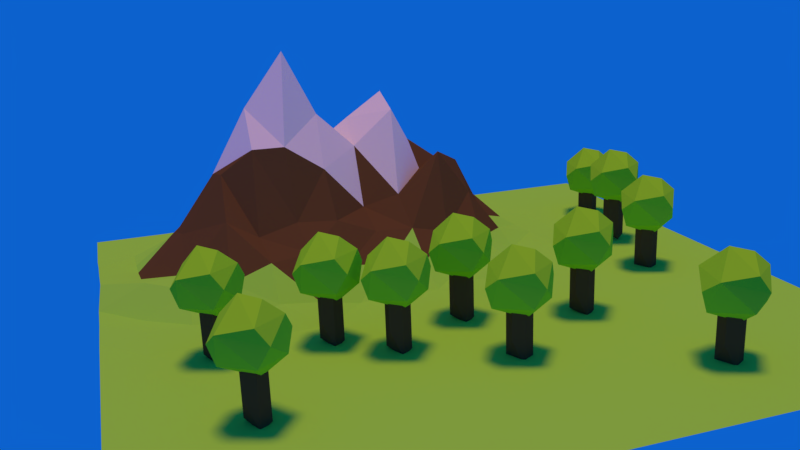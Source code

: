 # Source: Paisaje.blend  (saved by Blender 2.79.0; exported with 4.5.12 LTS)
import bpy
from mathutils import Matrix  # noqa: F401  (used for matrix-valued properties, if any)

bpy.ops.wm.read_factory_settings(use_empty=True)
scene = bpy.context.scene
scene.name = 'Scene'

# ---- collections
col_collection_1 = bpy.data.collections.new('Collection 1'); scene.collection.children.link(col_collection_1)

# ---- materials (node trees are filled in below, after node groups)
mat_hojas = bpy.data.materials.new('Hojas')
mat_hojas.alpha_threshold = 0.0
mat_hojas.use_transparent_shadow = False
mat_hojas.diffuse_color = (0.313, 0.8, 0.03058, 1.0)
mat_hojas.roughness = 0.5
mat_hojas.specular_intensity = 0.0
mat_tronco = bpy.data.materials.new('Tronco')
mat_tronco.alpha_threshold = 0.0
mat_tronco.use_transparent_shadow = False
mat_tronco.diffuse_color = (0.1221, 0.06848, 0.02732, 1.0)
mat_tronco.roughness = 0.5
mat_terreno = bpy.data.materials.new('Terreno')
mat_terreno.alpha_threshold = 0.0
mat_terreno.use_transparent_shadow = False
mat_terreno.diffuse_color = (0.317, 0.8, 0.0804, 1.0)
mat_terreno.roughness = 0.5
mat_terreno.specular_intensity = 0.0
mat_tierra = bpy.data.materials.new('Tierra')
mat_tierra.alpha_threshold = 0.0
mat_tierra.use_transparent_shadow = False
mat_tierra.diffuse_color = (0.1221, 0.06848, 0.02732, 1.0)
mat_tierra.roughness = 0.5
mat_tierra.specular_intensity = 0.0
mat_nieve = bpy.data.materials.new('Nieve')
mat_nieve.alpha_threshold = 0.0
mat_nieve.use_transparent_shadow = False
mat_nieve.roughness = 0.5
mat_nieve.specular_intensity = 0.0

# ---- material node trees

# ---- world
world_world = bpy.data.worlds.new('World'); scene.world = world_world
world_world.color = (0.003539, 0.1209, 0.6152)
world_world.use_sun_shadow = False
world_world.sun_shadow_jitter_overblur = 0.0
world_world.cycles.sampling_method = 'MANUAL'
world_world.light_settings.ao_factor = 0.811

# ---- cameras
cam_camera = bpy.data.cameras.new('Camera')
cam_camera.clip_end = 100.0
cam_camera.lens = 35.0
cam_camera.sensor_width = 32.0
cam_camera.sensor_height = 18.0
cam_camera.ortho_scale = 7.314
cam_camera.dof.focus_distance = 0.0
cam_camera.dof.aperture_fstop = 128.0

# ---- lights
light_sun = bpy.data.lights.new('Sun', 'SUN')
light_sun.color = (1.0, 0.4265, 0.0)
light_sun.transmission_factor = 0.0
light_sun.angle = 0.1993
light_sun.energy = 2.02
light_sun.shadow_buffer_clip_start = 0.5
light_sun.shadow_soft_size = 0.1
light_sun.shadow_cascade_max_distance = 1000.0

# ---- meshes
me_icosphere_010 = bpy.data.meshes.new('Icosphere.010')
me_icosphere_010.from_pydata([(-0.2352, 0.724, -0.7007), (0.003618, -0.8923, 0.5238), (-0.5841, 0.797, 0.361), (0.5215, 0.724, 0.5238), (0.8497, -0.2723, 0.5238), (-0.1782, 0.1294, 1.061), (0.1782, -0.1294, -1.061), (-0.003618, -0.8923, -0.5238), (0.8475, -0.2792, -0.5238), (-0.8503, 2.734e-08, -0.6714), (0.5274, 0.7197, -0.5238), (1.044, 1.276e-08, 0.05359), (0.3226, -0.9928, 0.05359), (-0.8898, -0.5209, 0.3567), (-1.044, 7.493e-09, -0.05359), (0.3226, 0.9928, 0.05359), (0.3389, -0.2462, 0.9577), (0.01953, 0.4169, -2.32), (0.01953, 0.4169, -0.5359), (0.3479, 0.2273, -2.031), (0.3479, 0.2273, -0.5359), (0.3479, -0.1519, -2.299), (0.3479, -0.1519, -0.5359), (0.01953, -0.3415, -2.429), (0.01953, -0.3415, -0.5359), (-0.3088, -0.1519, -1.665), (-0.3088, -0.1519, -0.5359), (-0.3088, 0.2273, -2.262), (-0.3088, 0.2273, -0.5359)], [], [(6, 9, 0), (0, 9, 2), (8, 11, 12), (7, 12, 13), (0, 2, 15), (10, 15, 11), (1, 4, 16), (13, 1, 5), (2, 13, 5), (3, 2, 5), (4, 3, 16), (16, 3, 5), (5, 1, 16), (11, 3, 4), (11, 15, 3), (15, 2, 3), (14, 13, 2), (13, 12, 1), (12, 4, 1), (12, 11, 4), (10, 0, 15), (2, 9, 14), (14, 9, 13), (9, 7, 13), (7, 8, 12), (8, 10, 11), (6, 0, 10), (6, 7, 9), (8, 6, 10), (6, 8, 7), (17, 18, 20, 19), (19, 20, 22, 21), (21, 22, 24, 23), (23, 24, 26, 25), (20, 18, 28, 26, 24, 22), (25, 26, 28, 27), (27, 28, 18, 17), (17, 19, 21, 23, 25, 27)])
me_icosphere_010.polygons.foreach_set('material_index', [0, 0, 0, 0, 0, 0, 0, 0, 0, 0, 0, 0, 0, 0, 0, 0, 0, 0, 0, 0, 0, 0, 0, 0, 0, 0, 0, 0, 0, 0, 1, 1, 1, 1, 1, 1, 1, 1])
me_icosphere_010.materials.append(mat_hojas)
me_icosphere_010.materials.append(mat_tronco)
me_icosphere_010.use_remesh_preserve_volume = False
me_icosphere_010.use_remesh_preserve_attributes = False
me_icosphere_010.use_mirror_vertex_groups = False
me_icosphere_010.update()
me_icosphere_009 = bpy.data.meshes.new('Icosphere.009')
me_icosphere_009.from_pydata([(-0.2352, 0.724, -0.7007), (0.003618, -0.8923, 0.5238), (-0.5841, 0.797, 0.361), (0.5215, 0.724, 0.5238), (0.8497, -0.2723, 0.5238), (-0.1782, 0.1294, 1.061), (0.1782, -0.1294, -1.061), (-0.003618, -0.8923, -0.5238), (0.8475, -0.2792, -0.5238), (-0.8503, 2.734e-08, -0.6714), (0.5274, 0.7197, -0.5238), (1.044, 1.276e-08, 0.05359), (0.3226, -0.9928, 0.05359), (-0.8898, -0.5209, 0.3567), (-1.044, 7.493e-09, -0.05359), (0.3226, 0.9928, 0.05359), (0.3389, -0.2462, 0.9577), (0.01953, 0.4169, -2.32), (0.01953, 0.4169, -0.5359), (0.3479, 0.2273, -2.031), (0.3479, 0.2273, -0.5359), (0.3479, -0.1519, -2.299), (0.3479, -0.1519, -0.5359), (0.01953, -0.3415, -2.429), (0.01953, -0.3415, -0.5359), (-0.3088, -0.1519, -1.665), (-0.3088, -0.1519, -0.5359), (-0.3088, 0.2273, -2.262), (-0.3088, 0.2273, -0.5359)], [], [(6, 9, 0), (0, 9, 2), (8, 11, 12), (7, 12, 13), (0, 2, 15), (10, 15, 11), (1, 4, 16), (13, 1, 5), (2, 13, 5), (3, 2, 5), (4, 3, 16), (16, 3, 5), (5, 1, 16), (11, 3, 4), (11, 15, 3), (15, 2, 3), (14, 13, 2), (13, 12, 1), (12, 4, 1), (12, 11, 4), (10, 0, 15), (2, 9, 14), (14, 9, 13), (9, 7, 13), (7, 8, 12), (8, 10, 11), (6, 0, 10), (6, 7, 9), (8, 6, 10), (6, 8, 7), (17, 18, 20, 19), (19, 20, 22, 21), (21, 22, 24, 23), (23, 24, 26, 25), (20, 18, 28, 26, 24, 22), (25, 26, 28, 27), (27, 28, 18, 17), (17, 19, 21, 23, 25, 27)])
me_icosphere_009.polygons.foreach_set('material_index', [0, 0, 0, 0, 0, 0, 0, 0, 0, 0, 0, 0, 0, 0, 0, 0, 0, 0, 0, 0, 0, 0, 0, 0, 0, 0, 0, 0, 0, 0, 1, 1, 1, 1, 1, 1, 1, 1])
me_icosphere_009.materials.append(mat_hojas)
me_icosphere_009.materials.append(mat_tronco)
me_icosphere_009.use_remesh_preserve_volume = False
me_icosphere_009.use_remesh_preserve_attributes = False
me_icosphere_009.use_mirror_vertex_groups = False
me_icosphere_009.update()
me_icosphere_008 = bpy.data.meshes.new('Icosphere.008')
me_icosphere_008.from_pydata([(-0.2352, 0.724, -0.7007), (0.003618, -0.8923, 0.5238), (-0.5841, 0.797, 0.361), (0.5215, 0.724, 0.5238), (0.8497, -0.2723, 0.5238), (-0.1782, 0.1294, 1.061), (0.1782, -0.1294, -1.061), (-0.003618, -0.8923, -0.5238), (0.8475, -0.2792, -0.5238), (-0.8503, 2.734e-08, -0.6714), (0.5274, 0.7197, -0.5238), (1.044, 1.276e-08, 0.05359), (0.3226, -0.9928, 0.05359), (-0.8898, -0.5209, 0.3567), (-1.044, 7.493e-09, -0.05359), (0.3226, 0.9928, 0.05359), (0.3389, -0.2462, 0.9577), (0.01953, 0.4169, -2.32), (0.01953, 0.4169, -0.5359), (0.3479, 0.2273, -2.031), (0.3479, 0.2273, -0.5359), (0.3479, -0.1519, -2.299), (0.3479, -0.1519, -0.5359), (0.01953, -0.3415, -2.429), (0.01953, -0.3415, -0.5359), (-0.3088, -0.1519, -1.665), (-0.3088, -0.1519, -0.5359), (-0.3088, 0.2273, -2.262), (-0.3088, 0.2273, -0.5359)], [], [(6, 9, 0), (0, 9, 2), (8, 11, 12), (7, 12, 13), (0, 2, 15), (10, 15, 11), (1, 4, 16), (13, 1, 5), (2, 13, 5), (3, 2, 5), (4, 3, 16), (16, 3, 5), (5, 1, 16), (11, 3, 4), (11, 15, 3), (15, 2, 3), (14, 13, 2), (13, 12, 1), (12, 4, 1), (12, 11, 4), (10, 0, 15), (2, 9, 14), (14, 9, 13), (9, 7, 13), (7, 8, 12), (8, 10, 11), (6, 0, 10), (6, 7, 9), (8, 6, 10), (6, 8, 7), (17, 18, 20, 19), (19, 20, 22, 21), (21, 22, 24, 23), (23, 24, 26, 25), (20, 18, 28, 26, 24, 22), (25, 26, 28, 27), (27, 28, 18, 17), (17, 19, 21, 23, 25, 27)])
me_icosphere_008.polygons.foreach_set('material_index', [0, 0, 0, 0, 0, 0, 0, 0, 0, 0, 0, 0, 0, 0, 0, 0, 0, 0, 0, 0, 0, 0, 0, 0, 0, 0, 0, 0, 0, 0, 1, 1, 1, 1, 1, 1, 1, 1])
me_icosphere_008.materials.append(mat_hojas)
me_icosphere_008.materials.append(mat_tronco)
me_icosphere_008.use_remesh_preserve_volume = False
me_icosphere_008.use_remesh_preserve_attributes = False
me_icosphere_008.use_mirror_vertex_groups = False
me_icosphere_008.update()
me_icosphere_007 = bpy.data.meshes.new('Icosphere.007')
me_icosphere_007.from_pydata([(-0.2352, 0.724, -0.7007), (0.003618, -0.8923, 0.5238), (-0.5841, 0.797, 0.361), (0.5215, 0.724, 0.5238), (0.8497, -0.2723, 0.5238), (-0.1782, 0.1294, 1.061), (0.1782, -0.1294, -1.061), (-0.003618, -0.8923, -0.5238), (0.8475, -0.2792, -0.5238), (-0.8503, 2.734e-08, -0.6714), (0.5274, 0.7197, -0.5238), (1.044, 1.276e-08, 0.05359), (0.3226, -0.9928, 0.05359), (-0.8898, -0.5209, 0.3567), (-1.044, 7.493e-09, -0.05359), (0.3226, 0.9928, 0.05359), (0.3389, -0.2462, 0.9577), (0.01953, 0.4169, -2.32), (0.01953, 0.4169, -0.5359), (0.3479, 0.2273, -2.031), (0.3479, 0.2273, -0.5359), (0.3479, -0.1519, -2.299), (0.3479, -0.1519, -0.5359), (0.01953, -0.3415, -2.429), (0.01953, -0.3415, -0.5359), (-0.3088, -0.1519, -1.665), (-0.3088, -0.1519, -0.5359), (-0.3088, 0.2273, -2.262), (-0.3088, 0.2273, -0.5359)], [], [(6, 9, 0), (0, 9, 2), (8, 11, 12), (7, 12, 13), (0, 2, 15), (10, 15, 11), (1, 4, 16), (13, 1, 5), (2, 13, 5), (3, 2, 5), (4, 3, 16), (16, 3, 5), (5, 1, 16), (11, 3, 4), (11, 15, 3), (15, 2, 3), (14, 13, 2), (13, 12, 1), (12, 4, 1), (12, 11, 4), (10, 0, 15), (2, 9, 14), (14, 9, 13), (9, 7, 13), (7, 8, 12), (8, 10, 11), (6, 0, 10), (6, 7, 9), (8, 6, 10), (6, 8, 7), (17, 18, 20, 19), (19, 20, 22, 21), (21, 22, 24, 23), (23, 24, 26, 25), (20, 18, 28, 26, 24, 22), (25, 26, 28, 27), (27, 28, 18, 17), (17, 19, 21, 23, 25, 27)])
me_icosphere_007.polygons.foreach_set('material_index', [0, 0, 0, 0, 0, 0, 0, 0, 0, 0, 0, 0, 0, 0, 0, 0, 0, 0, 0, 0, 0, 0, 0, 0, 0, 0, 0, 0, 0, 0, 1, 1, 1, 1, 1, 1, 1, 1])
me_icosphere_007.materials.append(mat_hojas)
me_icosphere_007.materials.append(mat_tronco)
me_icosphere_007.use_remesh_preserve_volume = False
me_icosphere_007.use_remesh_preserve_attributes = False
me_icosphere_007.use_mirror_vertex_groups = False
me_icosphere_007.update()
me_icosphere_006 = bpy.data.meshes.new('Icosphere.006')
me_icosphere_006.from_pydata([(-0.2352, 0.724, -0.7007), (0.003618, -0.8923, 0.5238), (-0.5841, 0.797, 0.361), (0.5215, 0.724, 0.5238), (0.8497, -0.2723, 0.5238), (-0.1782, 0.1294, 1.061), (0.1782, -0.1294, -1.061), (-0.003618, -0.8923, -0.5238), (0.8475, -0.2792, -0.5238), (-0.8503, 2.734e-08, -0.6714), (0.5274, 0.7197, -0.5238), (1.044, 1.276e-08, 0.05359), (0.3226, -0.9928, 0.05359), (-0.8898, -0.5209, 0.3567), (-1.044, 7.493e-09, -0.05359), (0.3226, 0.9928, 0.05359), (0.3389, -0.2462, 0.9577), (0.01953, 0.4169, -2.32), (0.01953, 0.4169, -0.5359), (0.3479, 0.2273, -2.031), (0.3479, 0.2273, -0.5359), (0.3479, -0.1519, -2.299), (0.3479, -0.1519, -0.5359), (0.01953, -0.3415, -2.429), (0.01953, -0.3415, -0.5359), (-0.3088, -0.1519, -1.665), (-0.3088, -0.1519, -0.5359), (-0.3088, 0.2273, -2.262), (-0.3088, 0.2273, -0.5359)], [], [(6, 9, 0), (0, 9, 2), (8, 11, 12), (7, 12, 13), (0, 2, 15), (10, 15, 11), (1, 4, 16), (13, 1, 5), (2, 13, 5), (3, 2, 5), (4, 3, 16), (16, 3, 5), (5, 1, 16), (11, 3, 4), (11, 15, 3), (15, 2, 3), (14, 13, 2), (13, 12, 1), (12, 4, 1), (12, 11, 4), (10, 0, 15), (2, 9, 14), (14, 9, 13), (9, 7, 13), (7, 8, 12), (8, 10, 11), (6, 0, 10), (6, 7, 9), (8, 6, 10), (6, 8, 7), (17, 18, 20, 19), (19, 20, 22, 21), (21, 22, 24, 23), (23, 24, 26, 25), (20, 18, 28, 26, 24, 22), (25, 26, 28, 27), (27, 28, 18, 17), (17, 19, 21, 23, 25, 27)])
me_icosphere_006.polygons.foreach_set('material_index', [0, 0, 0, 0, 0, 0, 0, 0, 0, 0, 0, 0, 0, 0, 0, 0, 0, 0, 0, 0, 0, 0, 0, 0, 0, 0, 0, 0, 0, 0, 1, 1, 1, 1, 1, 1, 1, 1])
me_icosphere_006.materials.append(mat_hojas)
me_icosphere_006.materials.append(mat_tronco)
me_icosphere_006.use_remesh_preserve_volume = False
me_icosphere_006.use_remesh_preserve_attributes = False
me_icosphere_006.use_mirror_vertex_groups = False
me_icosphere_006.update()
me_icosphere_005 = bpy.data.meshes.new('Icosphere.005')
me_icosphere_005.from_pydata([(-0.2352, 0.724, -0.7007), (0.003618, -0.8923, 0.5238), (-0.5841, 0.797, 0.361), (0.5215, 0.724, 0.5238), (0.8497, -0.2723, 0.5238), (-0.1782, 0.1294, 1.061), (0.1782, -0.1294, -1.061), (-0.003618, -0.8923, -0.5238), (0.8475, -0.2792, -0.5238), (-0.8503, 2.734e-08, -0.6714), (0.5274, 0.7197, -0.5238), (1.044, 1.276e-08, 0.05359), (0.3226, -0.9928, 0.05359), (-0.8898, -0.5209, 0.3567), (-1.044, 7.493e-09, -0.05359), (0.3226, 0.9928, 0.05359), (0.3389, -0.2462, 0.9577), (0.01953, 0.4169, -2.32), (0.01953, 0.4169, -0.5359), (0.3479, 0.2273, -2.031), (0.3479, 0.2273, -0.5359), (0.3479, -0.1519, -2.299), (0.3479, -0.1519, -0.5359), (0.01953, -0.3415, -2.429), (0.01953, -0.3415, -0.5359), (-0.3088, -0.1519, -1.665), (-0.3088, -0.1519, -0.5359), (-0.3088, 0.2273, -2.262), (-0.3088, 0.2273, -0.5359)], [], [(6, 9, 0), (0, 9, 2), (8, 11, 12), (7, 12, 13), (0, 2, 15), (10, 15, 11), (1, 4, 16), (13, 1, 5), (2, 13, 5), (3, 2, 5), (4, 3, 16), (16, 3, 5), (5, 1, 16), (11, 3, 4), (11, 15, 3), (15, 2, 3), (14, 13, 2), (13, 12, 1), (12, 4, 1), (12, 11, 4), (10, 0, 15), (2, 9, 14), (14, 9, 13), (9, 7, 13), (7, 8, 12), (8, 10, 11), (6, 0, 10), (6, 7, 9), (8, 6, 10), (6, 8, 7), (17, 18, 20, 19), (19, 20, 22, 21), (21, 22, 24, 23), (23, 24, 26, 25), (20, 18, 28, 26, 24, 22), (25, 26, 28, 27), (27, 28, 18, 17), (17, 19, 21, 23, 25, 27)])
me_icosphere_005.polygons.foreach_set('material_index', [0, 0, 0, 0, 0, 0, 0, 0, 0, 0, 0, 0, 0, 0, 0, 0, 0, 0, 0, 0, 0, 0, 0, 0, 0, 0, 0, 0, 0, 0, 1, 1, 1, 1, 1, 1, 1, 1])
me_icosphere_005.materials.append(mat_hojas)
me_icosphere_005.materials.append(mat_tronco)
me_icosphere_005.use_remesh_preserve_volume = False
me_icosphere_005.use_remesh_preserve_attributes = False
me_icosphere_005.use_mirror_vertex_groups = False
me_icosphere_005.update()
me_icosphere_004 = bpy.data.meshes.new('Icosphere.004')
me_icosphere_004.from_pydata([(-0.2352, 0.724, -0.7007), (0.003618, -0.8923, 0.5238), (-0.5841, 0.797, 0.361), (0.5215, 0.724, 0.5238), (0.8497, -0.2723, 0.5238), (-0.1782, 0.1294, 1.061), (0.1782, -0.1294, -1.061), (-0.003618, -0.8923, -0.5238), (0.8475, -0.2792, -0.5238), (-0.8503, 2.734e-08, -0.6714), (0.5274, 0.7197, -0.5238), (1.044, 1.276e-08, 0.05359), (0.3226, -0.9928, 0.05359), (-0.8898, -0.5209, 0.3567), (-1.044, 7.493e-09, -0.05359), (0.3226, 0.9928, 0.05359), (0.3389, -0.2462, 0.9577), (0.01953, 0.4169, -2.32), (0.01953, 0.4169, -0.5359), (0.3479, 0.2273, -2.031), (0.3479, 0.2273, -0.5359), (0.3479, -0.1519, -2.299), (0.3479, -0.1519, -0.5359), (0.01953, -0.3415, -2.429), (0.01953, -0.3415, -0.5359), (-0.3088, -0.1519, -1.665), (-0.3088, -0.1519, -0.5359), (-0.3088, 0.2273, -2.262), (-0.3088, 0.2273, -0.5359)], [], [(6, 9, 0), (0, 9, 2), (8, 11, 12), (7, 12, 13), (0, 2, 15), (10, 15, 11), (1, 4, 16), (13, 1, 5), (2, 13, 5), (3, 2, 5), (4, 3, 16), (16, 3, 5), (5, 1, 16), (11, 3, 4), (11, 15, 3), (15, 2, 3), (14, 13, 2), (13, 12, 1), (12, 4, 1), (12, 11, 4), (10, 0, 15), (2, 9, 14), (14, 9, 13), (9, 7, 13), (7, 8, 12), (8, 10, 11), (6, 0, 10), (6, 7, 9), (8, 6, 10), (6, 8, 7), (17, 18, 20, 19), (19, 20, 22, 21), (21, 22, 24, 23), (23, 24, 26, 25), (20, 18, 28, 26, 24, 22), (25, 26, 28, 27), (27, 28, 18, 17), (17, 19, 21, 23, 25, 27)])
me_icosphere_004.polygons.foreach_set('material_index', [0, 0, 0, 0, 0, 0, 0, 0, 0, 0, 0, 0, 0, 0, 0, 0, 0, 0, 0, 0, 0, 0, 0, 0, 0, 0, 0, 0, 0, 0, 1, 1, 1, 1, 1, 1, 1, 1])
me_icosphere_004.materials.append(mat_hojas)
me_icosphere_004.materials.append(mat_tronco)
me_icosphere_004.use_remesh_preserve_volume = False
me_icosphere_004.use_remesh_preserve_attributes = False
me_icosphere_004.use_mirror_vertex_groups = False
me_icosphere_004.update()
me_icosphere_003 = bpy.data.meshes.new('Icosphere.003')
me_icosphere_003.from_pydata([(-0.2352, 0.724, -0.7007), (0.003618, -0.8923, 0.5238), (-0.5841, 0.797, 0.361), (0.5215, 0.724, 0.5238), (0.8497, -0.2723, 0.5238), (-0.1782, 0.1294, 1.061), (0.1782, -0.1294, -1.061), (-0.003618, -0.8923, -0.5238), (0.8475, -0.2792, -0.5238), (-0.8503, 2.734e-08, -0.6714), (0.5274, 0.7197, -0.5238), (1.044, 1.276e-08, 0.05359), (0.3226, -0.9928, 0.05359), (-0.8898, -0.5209, 0.3567), (-1.044, 7.493e-09, -0.05359), (0.3226, 0.9928, 0.05359), (0.3389, -0.2462, 0.9577), (0.01953, 0.4169, -2.32), (0.01953, 0.4169, -0.5359), (0.3479, 0.2273, -2.031), (0.3479, 0.2273, -0.5359), (0.3479, -0.1519, -2.299), (0.3479, -0.1519, -0.5359), (0.01953, -0.3415, -2.429), (0.01953, -0.3415, -0.5359), (-0.3088, -0.1519, -1.665), (-0.3088, -0.1519, -0.5359), (-0.3088, 0.2273, -2.262), (-0.3088, 0.2273, -0.5359)], [], [(6, 9, 0), (0, 9, 2), (8, 11, 12), (7, 12, 13), (0, 2, 15), (10, 15, 11), (1, 4, 16), (13, 1, 5), (2, 13, 5), (3, 2, 5), (4, 3, 16), (16, 3, 5), (5, 1, 16), (11, 3, 4), (11, 15, 3), (15, 2, 3), (14, 13, 2), (13, 12, 1), (12, 4, 1), (12, 11, 4), (10, 0, 15), (2, 9, 14), (14, 9, 13), (9, 7, 13), (7, 8, 12), (8, 10, 11), (6, 0, 10), (6, 7, 9), (8, 6, 10), (6, 8, 7), (17, 18, 20, 19), (19, 20, 22, 21), (21, 22, 24, 23), (23, 24, 26, 25), (20, 18, 28, 26, 24, 22), (25, 26, 28, 27), (27, 28, 18, 17), (17, 19, 21, 23, 25, 27)])
me_icosphere_003.polygons.foreach_set('material_index', [0, 0, 0, 0, 0, 0, 0, 0, 0, 0, 0, 0, 0, 0, 0, 0, 0, 0, 0, 0, 0, 0, 0, 0, 0, 0, 0, 0, 0, 0, 1, 1, 1, 1, 1, 1, 1, 1])
me_icosphere_003.materials.append(mat_hojas)
me_icosphere_003.materials.append(mat_tronco)
me_icosphere_003.use_remesh_preserve_volume = False
me_icosphere_003.use_remesh_preserve_attributes = False
me_icosphere_003.use_mirror_vertex_groups = False
me_icosphere_003.update()
me_icosphere_002 = bpy.data.meshes.new('Icosphere.002')
me_icosphere_002.from_pydata([(-0.2352, 0.724, -0.7007), (0.003618, -0.8923, 0.5238), (-0.5841, 0.797, 0.361), (0.5215, 0.724, 0.5238), (0.8497, -0.2723, 0.5238), (-0.1782, 0.1294, 1.061), (0.1782, -0.1294, -1.061), (-0.003618, -0.8923, -0.5238), (0.8475, -0.2792, -0.5238), (-0.8503, 2.734e-08, -0.6714), (0.5274, 0.7197, -0.5238), (1.044, 1.276e-08, 0.05359), (0.3226, -0.9928, 0.05359), (-0.8898, -0.5209, 0.3567), (-1.044, 7.493e-09, -0.05359), (0.3226, 0.9928, 0.05359), (0.3389, -0.2462, 0.9577), (0.01953, 0.4169, -2.32), (0.01953, 0.4169, -0.5359), (0.3479, 0.2273, -2.031), (0.3479, 0.2273, -0.5359), (0.3479, -0.1519, -2.299), (0.3479, -0.1519, -0.5359), (0.01953, -0.3415, -2.429), (0.01953, -0.3415, -0.5359), (-0.3088, -0.1519, -1.665), (-0.3088, -0.1519, -0.5359), (-0.3088, 0.2273, -2.262), (-0.3088, 0.2273, -0.5359)], [], [(6, 9, 0), (0, 9, 2), (8, 11, 12), (7, 12, 13), (0, 2, 15), (10, 15, 11), (1, 4, 16), (13, 1, 5), (2, 13, 5), (3, 2, 5), (4, 3, 16), (16, 3, 5), (5, 1, 16), (11, 3, 4), (11, 15, 3), (15, 2, 3), (14, 13, 2), (13, 12, 1), (12, 4, 1), (12, 11, 4), (10, 0, 15), (2, 9, 14), (14, 9, 13), (9, 7, 13), (7, 8, 12), (8, 10, 11), (6, 0, 10), (6, 7, 9), (8, 6, 10), (6, 8, 7), (17, 18, 20, 19), (19, 20, 22, 21), (21, 22, 24, 23), (23, 24, 26, 25), (20, 18, 28, 26, 24, 22), (25, 26, 28, 27), (27, 28, 18, 17), (17, 19, 21, 23, 25, 27)])
me_icosphere_002.polygons.foreach_set('material_index', [0, 0, 0, 0, 0, 0, 0, 0, 0, 0, 0, 0, 0, 0, 0, 0, 0, 0, 0, 0, 0, 0, 0, 0, 0, 0, 0, 0, 0, 0, 1, 1, 1, 1, 1, 1, 1, 1])
me_icosphere_002.materials.append(mat_hojas)
me_icosphere_002.materials.append(mat_tronco)
me_icosphere_002.use_remesh_preserve_volume = False
me_icosphere_002.use_remesh_preserve_attributes = False
me_icosphere_002.use_mirror_vertex_groups = False
me_icosphere_002.update()
me_icosphere_001 = bpy.data.meshes.new('Icosphere.001')
me_icosphere_001.from_pydata([(-0.2352, 0.724, -0.7007), (0.003618, -0.8923, 0.5238), (-0.5841, 0.797, 0.361), (0.5215, 0.724, 0.5238), (0.8497, -0.2723, 0.5238), (-0.1782, 0.1294, 1.061), (0.1782, -0.1294, -1.061), (-0.003618, -0.8923, -0.5238), (0.8475, -0.2792, -0.5238), (-0.8503, 2.734e-08, -0.6714), (0.5274, 0.7197, -0.5238), (1.044, 1.276e-08, 0.05359), (0.3226, -0.9928, 0.05359), (-0.8898, -0.5209, 0.3567), (-1.044, 7.493e-09, -0.05359), (0.3226, 0.9928, 0.05359), (0.3389, -0.2462, 0.9577), (0.01953, 0.4169, -2.32), (0.01953, 0.4169, -0.5359), (0.3479, 0.2273, -2.031), (0.3479, 0.2273, -0.5359), (0.3479, -0.1519, -2.299), (0.3479, -0.1519, -0.5359), (0.01953, -0.3415, -2.429), (0.01953, -0.3415, -0.5359), (-0.3088, -0.1519, -1.665), (-0.3088, -0.1519, -0.5359), (-0.3088, 0.2273, -2.262), (-0.3088, 0.2273, -0.5359)], [], [(6, 9, 0), (0, 9, 2), (8, 11, 12), (7, 12, 13), (0, 2, 15), (10, 15, 11), (1, 4, 16), (13, 1, 5), (2, 13, 5), (3, 2, 5), (4, 3, 16), (16, 3, 5), (5, 1, 16), (11, 3, 4), (11, 15, 3), (15, 2, 3), (14, 13, 2), (13, 12, 1), (12, 4, 1), (12, 11, 4), (10, 0, 15), (2, 9, 14), (14, 9, 13), (9, 7, 13), (7, 8, 12), (8, 10, 11), (6, 0, 10), (6, 7, 9), (8, 6, 10), (6, 8, 7), (17, 18, 20, 19), (19, 20, 22, 21), (21, 22, 24, 23), (23, 24, 26, 25), (20, 18, 28, 26, 24, 22), (25, 26, 28, 27), (27, 28, 18, 17), (17, 19, 21, 23, 25, 27)])
me_icosphere_001.polygons.foreach_set('material_index', [0, 0, 0, 0, 0, 0, 0, 0, 0, 0, 0, 0, 0, 0, 0, 0, 0, 0, 0, 0, 0, 0, 0, 0, 0, 0, 0, 0, 0, 0, 1, 1, 1, 1, 1, 1, 1, 1])
me_icosphere_001.materials.append(mat_hojas)
me_icosphere_001.materials.append(mat_tronco)
me_icosphere_001.use_remesh_preserve_volume = False
me_icosphere_001.use_remesh_preserve_attributes = False
me_icosphere_001.use_mirror_vertex_groups = False
me_icosphere_001.update()
me_icosphere = bpy.data.meshes.new('Icosphere')
me_icosphere.from_pydata([(-0.2352, 0.724, -0.7007), (0.003618, -0.8923, 0.5238), (-0.5841, 0.797, 0.361), (0.5215, 0.724, 0.5238), (0.8497, -0.2723, 0.5238), (-0.1782, 0.1294, 1.061), (0.1782, -0.1294, -1.061), (-0.003618, -0.8923, -0.5238), (0.8475, -0.2792, -0.5238), (-0.8503, 2.734e-08, -0.6714), (0.5274, 0.7197, -0.5238), (1.044, 1.276e-08, 0.05359), (0.3226, -0.9928, 0.05359), (-0.8898, -0.5209, 0.3567), (-1.044, 7.493e-09, -0.05359), (0.3226, 0.9928, 0.05359), (0.3389, -0.2462, 0.9577), (0.01953, 0.4169, -2.32), (0.01953, 0.4169, -0.5359), (0.3479, 0.2273, -2.031), (0.3479, 0.2273, -0.5359), (0.3479, -0.1519, -2.299), (0.3479, -0.1519, -0.5359), (0.01953, -0.3415, -2.429), (0.01953, -0.3415, -0.5359), (-0.3088, -0.1519, -1.665), (-0.3088, -0.1519, -0.5359), (-0.3088, 0.2273, -2.262), (-0.3088, 0.2273, -0.5359)], [], [(6, 9, 0), (0, 9, 2), (8, 11, 12), (7, 12, 13), (0, 2, 15), (10, 15, 11), (1, 4, 16), (13, 1, 5), (2, 13, 5), (3, 2, 5), (4, 3, 16), (16, 3, 5), (5, 1, 16), (11, 3, 4), (11, 15, 3), (15, 2, 3), (14, 13, 2), (13, 12, 1), (12, 4, 1), (12, 11, 4), (10, 0, 15), (2, 9, 14), (14, 9, 13), (9, 7, 13), (7, 8, 12), (8, 10, 11), (6, 0, 10), (6, 7, 9), (8, 6, 10), (6, 8, 7), (17, 18, 20, 19), (19, 20, 22, 21), (21, 22, 24, 23), (23, 24, 26, 25), (20, 18, 28, 26, 24, 22), (25, 26, 28, 27), (27, 28, 18, 17), (17, 19, 21, 23, 25, 27)])
me_icosphere.polygons.foreach_set('material_index', [0, 0, 0, 0, 0, 0, 0, 0, 0, 0, 0, 0, 0, 0, 0, 0, 0, 0, 0, 0, 0, 0, 0, 0, 0, 0, 0, 0, 0, 0, 1, 1, 1, 1, 1, 1, 1, 1])
me_icosphere.materials.append(mat_hojas)
me_icosphere.materials.append(mat_tronco)
me_icosphere.use_remesh_preserve_volume = False
me_icosphere.use_remesh_preserve_attributes = False
me_icosphere.use_mirror_vertex_groups = False
me_icosphere.update()
me_plane = bpy.data.meshes.new('Plane')
me_plane.from_pydata([(-9.455, -9.455, 0.0), (9.455, -9.455, 0.0), (-9.455, 9.455, 0.0), (9.455, 9.455, 0.0), (-9.455, 0.0, 0.0), (0.0, -9.455, 0.0), (9.455, 0.0, 0.0), (0.02897, 9.489, 0.8259), (0.0109, 0.01267, 0.04099), (-9.455, -4.728, 0.0), (4.728, -9.455, 0.0), (9.455, 4.728, 0.0), (-4.707, 9.479, 0.08919), (-9.387, 4.807, 0.2578), (-4.728, -9.455, 0.0), (9.455, -4.728, 0.0), (4.728, 9.455, 0.0), (0.4436, 5.243, 4.553), (0.0, -4.728, 0.0), (-4.646, 0.09433, 0.3179), (4.728, 0.0, 0.0), (4.728, -4.728, 0.0), (-4.728, -4.728, 0.0), (-4.442, 5.059, 5.037), (4.752, 4.756, 0.1046), (-9.455, -7.091, 0.0), (7.091, -9.455, 0.0), (9.455, 7.091, 0.0), (-7.091, 9.455, 0.0), (-9.446, 2.375, 0.03554), (-2.364, -9.455, 0.0), (9.455, -2.364, 0.0), (2.364, 9.455, 0.2214), (0.08157, 7.186, 3.191), (0.0, -2.364, 0.0), (-7.055, 0.04186, 0.1355), (2.382, 0.02098, 0.06791), (-9.455, -2.364, 0.0), (2.364, -9.455, 0.0), (9.455, 2.364, 0.0), (-2.364, 9.455, 0.2214), (-9.455, 7.091, 0.0), (-7.091, -9.455, 0.0), (9.455, -7.091, 0.0), (7.091, 9.455, 0.0), (0.1319, 2.517, 1.213), (0.0, -7.091, 0.0), (-2.364, 0.0, 0.01263), (7.091, 0.0, 0.0), (4.728, -2.364, 0.0), (4.728, -7.091, 0.0), (2.364, -4.728, 0.0), (7.091, -4.728, 0.0), (-4.728, -2.364, 0.0), (-4.728, -7.091, 0.0), (-7.091, -4.728, 0.0), (-2.364, -4.728, 0.0), (-4.652, 7.179, 1.842), (-4.716, 2.377, 1.601), (-6.925, 4.921, 1.344), (-2.175, 4.947, 4.675), (4.728, 7.091, 0.01263), (4.786, 2.432, 0.2201), (2.651, 5.062, 2.641), (7.091, 4.728, 0.0), (7.091, 2.364, 0.0), (2.464, 2.481, 0.5996), (2.375, 7.105, 1.603), (-2.3, 2.438, 1.798), (-6.959, 2.518, 0.7197), (-7.012, 7.183, 0.5192), (-2.364, -7.091, 0.0), (-7.091, -7.091, 0.0), (-7.091, -2.364, 0.0), (7.091, -7.091, 0.0), (2.364, -7.091, 0.0), (2.364, -2.364, 0.0), (7.091, -2.364, 0.0), (-2.364, -2.364, 0.0), (-2.189, 7.295, 2.218), (7.091, 7.091, 0.0), (-9.455, -8.273, 0.0), (8.273, -9.455, 0.0), (9.455, 8.273, 0.0), (-8.273, 9.455, 0.0), (-9.438, 1.202, 0.06533), (-1.182, -9.455, 0.0), (9.455, -1.182, 0.0), (1.211, 9.489, 0.6726), (0.03718, 8.316, 1.976), (0.0, -1.182, 0.0), (-8.238, 0.04105, 0.1329), (1.224, 0.04867, 0.1575), (-9.455, -3.546, 0.0), (3.546, -9.455, 0.0), (9.455, 3.546, 0.0), (-3.532, 9.472, 0.09313), (-9.413, 5.959, 0.1589), (-5.909, -9.455, 0.0), (9.455, -5.909, 0.0), (5.909, 9.455, 0.0), (0.0613, 3.617, 2.067), (0.0, -5.909, 0.0), (-3.5, 0.05278, 0.211), (5.909, 0.0, 0.0), (4.728, -1.182, 0.0), (4.728, -5.909, 0.0), (1.182, -4.728, 0.0), (5.909, -4.728, 0.0), (-4.728, -1.182, 0.0), (-4.728, -5.909, 0.0), (-8.273, -4.728, 0.0), (-3.546, -4.728, 0.0), (-4.631, 8.386, 0.9276), (-4.499, 3.811, 3.946), (-8.226, 4.782, 0.2167), (-3.102, 5.243, 6.698), (4.728, 8.273, 0.0), (4.771, 3.596, 0.1621), (1.198, 4.746, 2.553), (5.909, 4.728, 0.0), (-9.455, -5.909, 0.0), (5.909, -9.455, 0.0), (9.455, 5.909, 0.0), (-5.902, 9.464, 0.02789), (-9.353, 3.664, 0.3844), (-3.546, -9.455, 0.0), (9.455, -3.546, 0.0), (3.546, 9.455, 0.0006291), (0.4436, 6.425, 5.016), (0.0, -3.546, 0.0), (-5.908, 0.001835, 0.005937), (3.546, 0.0004737, 0.001533), (-9.455, -1.182, 0.0), (1.182, -9.455, 0.0), (9.455, 1.182, 0.0), (-1.165, 9.475, 0.6287), (-9.455, 8.273, 0.0), (-8.273, -9.455, 0.0), (9.455, -8.273, 0.0), (8.273, 9.455, 0.0), (0.1189, 1.32, 0.4874), (0.0, -8.273, 0.0), (-1.156, 0.0297, 0.09611), (8.273, 0.0, 0.0), (4.728, -3.546, 0.0), (4.728, -8.273, 0.0), (3.546, -4.728, 0.0), (8.273, -4.728, 0.0), (-4.728, -3.546, 0.0), (-4.728, -8.273, 0.0), (-5.909, -4.728, 0.0), (-1.182, -4.728, 0.0), (-4.284, 6.425, 4.756), (-4.583, 1.35, 1.107), (-5.603, 5.084, 3.041), (-0.9586, 4.987, 3.505), (4.739, 5.923, 0.08435), (4.766, 1.227, 0.1462), (3.558, 4.741, 0.6082), (8.273, 4.728, 0.0), (7.091, 3.546, 0.0), (7.091, 1.182, 0.0), (5.909, 2.364, 0.0), (8.273, 2.364, 0.0), (2.607, 3.828, 1.805), (2.499, 1.339, 0.5088), (1.289, 2.488, 0.9652), (3.576, 2.399, 0.116), (2.39, 8.304, 0.9899), (2.518, 6.089, 2.416), (1.393, 7.336, 3.284), (3.568, 7.118, 0.6488), (-2.343, 3.57, 3.165), (-2.312, 1.242, 0.7565), (-3.539, 2.372, 1.914), (-1.077, 2.486, 1.286), (-6.823, 3.858, 1.573), (-6.923, 1.378, 0.6347), (-8.105, 2.559, 0.6331), (-5.594, 2.73, 2.076), (-7.073, 8.294, 0.06794), (-6.981, 6.038, 0.978), (-8.263, 7.104, 0.03936), (-5.71, 7.323, 1.64), (-2.364, -5.909, 0.0), (-2.364, -8.273, 0.0), (-3.546, -7.091, 0.0), (-1.182, -7.091, 0.0), (-7.091, -5.909, 0.0), (-7.091, -8.273, 0.0), (-8.273, -7.091, 0.0), (-5.909, -7.091, 0.0), (-7.091, -1.182, 0.0), (-7.091, -3.546, 0.0), (-8.273, -2.364, 0.0), (-5.909, -2.364, 0.0), (7.091, -5.909, 0.0), (7.091, -8.273, 0.0), (5.909, -7.091, 0.0), (8.273, -7.091, 0.0), (2.364, -5.909, 0.0), (2.364, -8.273, 0.0), (1.182, -7.091, 0.0), (3.546, -7.091, 0.0), (2.364, -1.182, 0.0), (2.364, -3.546, 0.0), (1.182, -2.364, 0.0), (3.546, -2.364, 0.0), (7.091, -1.182, 0.0), (7.091, -3.546, 0.0), (5.909, -2.364, 0.0), (8.273, -2.364, 0.0), (-2.364, -1.182, 0.0), (-2.364, -3.546, 0.0), (-3.546, -2.364, 0.0), (-1.182, -2.364, 0.0), (-2.287, 8.363, 1.181), (-2.308, 5.974, 3.297), (-3.47, 7.179, 2.173), (-0.9914, 7.313, 3.208), (7.091, 8.273, 0.0), (7.091, 5.909, 0.0), (5.909, 7.091, 0.0), (8.273, 7.091, 0.0), (8.273, 5.909, 0.0), (5.909, 5.909, 0.0), (5.909, 8.273, 0.0), (-0.8549, 6.289, 4.21), (-3.49, 5.975, 4.175), (-3.422, 8.418, 1.184), (-1.182, -3.546, 0.0), (-3.546, -3.546, 0.0), (-3.546, -1.182, 0.0), (8.273, -3.546, 0.0), (5.909, -3.546, 0.0), (5.909, -1.182, 0.0), (3.546, -3.546, 0.0), (1.182, -3.546, 0.0), (1.183, -1.18, 0.005295), (3.546, -8.273, 0.0), (1.182, -8.273, 0.0), (1.182, -5.909, 0.0), (8.273, -8.273, 0.0), (5.909, -8.273, 0.0), (5.909, -5.909, 0.0), (-5.909, -3.546, 0.0), (-8.273, -3.546, 0.0), (-8.273, -1.182, 0.0), (-5.909, -8.273, 0.0), (-8.273, -8.273, 0.0), (-8.273, -5.909, 0.0), (-1.182, -8.273, 0.0), (-3.546, -8.273, 0.0), (-3.546, -5.909, 0.0), (-5.804, 6.032, 1.957), (-8.254, 5.932, 0.08413), (-8.273, 8.273, 0.0), (-5.787, 1.324, 0.6812), (-8.268, 1.188, 0.01855), (-8.176, 3.659, 0.3796), (-1.091, 1.287, 0.5618), (-3.408, 1.342, 1.233), (-3.539, 3.553, 3.988), (3.649, 6.029, 1.105), (1.281, 6.025, 3.258), (1.305, 8.416, 2.021), (3.555, 1.193, 0.03601), (1.215, 1.22, 0.1356), (1.625, 4.061, 3.227), (8.273, 1.182, 0.0), (5.909, 1.182, 0.0), (5.914, 3.551, 0.01663), (8.273, 3.546, 0.0), (3.608, 3.618, 0.4545), (3.546, 8.273, 0.2214), (-1.121, 3.617, 1.789), (-5.466, 4.061, 3.227), (-5.834, 8.361, 0.5053), (-1.182, -5.909, 0.0), (-5.909, -5.909, 0.0), (-5.903, -1.175, 0.02376), (8.273, -5.909, 0.0), (3.546, -5.909, 0.0), (3.546, -1.182, 0.0), (8.273, -1.182, 0.0), (-1.182, -1.182, 0.0), (-1.031, 8.449, 2.128), (8.273, 8.273, 0.0)], [], [(83, 140, 288), (287, 7, 136), (90, 143, 286), (87, 144, 285), (105, 132, 284), (106, 147, 283), (99, 148, 282), (109, 131, 281), (110, 151, 280), (102, 152, 279), (278, 12, 124), (114, 155, 277), (101, 156, 276), (117, 128, 275), (274, 24, 159), (95, 160, 273), (161, 120, 272), (162, 163, 271), (135, 164, 270), (269, 63, 119), (268, 66, 167), (158, 168, 267), (169, 88, 266), (170, 171, 265), (157, 172, 264), (263, 60, 116), (262, 68, 175), (261, 45, 176), (177, 115, 260), (178, 179, 259), (154, 180, 258), (181, 84, 257), (256, 70, 183), (255, 57, 184), (185, 112, 254), (186, 187, 253), (142, 188, 252), (189, 111, 251), (190, 191, 250), (150, 192, 249), (193, 91, 248), (194, 195, 247), (149, 196, 246), (197, 108, 245), (198, 199, 244), (139, 200, 243), (201, 107, 242), (202, 203, 241), (146, 204, 240), (205, 92, 239), (206, 207, 238), (145, 208, 237), (209, 104, 236), (210, 211, 235), (127, 212, 234), (233, 47, 103), (214, 215, 232), (130, 216, 231), (230, 40, 96), (218, 219, 229), (228, 33, 220), (221, 100, 227), (222, 223, 226), (123, 224, 225), (225, 80, 222), (160, 222, 64), (11, 225, 160), (226, 61, 157), (24, 226, 157), (64, 226, 120), (227, 16, 117), (223, 117, 61), (80, 227, 223), (218, 220, 79), (156, 218, 60), (17, 228, 156), (153, 219, 57), (23, 229, 153), (60, 229, 116), (113, 96, 12), (57, 230, 113), (79, 230, 219), (231, 78, 214), (152, 214, 56), (18, 231, 152), (232, 53, 149), (112, 149, 22), (56, 232, 112), (233, 19, 109), (215, 109, 53), (78, 233, 215), (234, 77, 210), (148, 210, 52), (15, 234, 148), (235, 49, 145), (108, 145, 21), (52, 235, 108), (236, 20, 105), (211, 105, 49), (77, 236, 211), (237, 76, 206), (147, 206, 51), (21, 237, 147), (238, 34, 130), (107, 130, 18), (51, 238, 107), (239, 8, 90), (207, 90, 34), (76, 239, 207), (240, 75, 202), (94, 202, 38), (10, 240, 94), (241, 46, 142), (134, 142, 5), (38, 241, 134), (242, 18, 102), (203, 102, 46), (75, 242, 203), (243, 74, 198), (82, 198, 26), (1, 243, 82), (244, 50, 146), (122, 146, 10), (26, 244, 122), (245, 21, 106), (199, 106, 50), (74, 245, 199), (246, 73, 194), (151, 194, 55), (22, 246, 151), (247, 37, 93), (111, 93, 9), (55, 247, 111), (248, 4, 133), (195, 133, 37), (73, 248, 195), (249, 72, 190), (98, 190, 42), (14, 249, 98), (250, 25, 81), (138, 81, 0), (42, 250, 138), (251, 9, 121), (191, 121, 25), (72, 251, 191), (252, 71, 186), (86, 186, 30), (5, 252, 86), (253, 54, 150), (126, 150, 14), (30, 253, 126), (254, 22, 110), (187, 110, 54), (71, 254, 187), (182, 184, 70), (59, 255, 182), (155, 153, 255), (97, 183, 41), (13, 256, 97), (115, 182, 256), (257, 2, 137), (183, 137, 41), (183, 181, 257), (258, 69, 178), (131, 178, 35), (19, 258, 131), (259, 29, 85), (91, 85, 4), (35, 259, 91), (260, 13, 125), (179, 125, 29), (69, 260, 179), (174, 176, 68), (47, 261, 174), (143, 141, 261), (262, 58, 154), (103, 154, 19), (103, 174, 262), (263, 23, 114), (175, 114, 58), (175, 173, 263), (264, 67, 170), (63, 264, 170), (159, 157, 264), (265, 33, 129), (17, 265, 129), (119, 170, 265), (266, 7, 89), (171, 89, 33), (67, 266, 171), (166, 168, 66), (132, 166, 36), (20, 267, 132), (141, 167, 45), (8, 268, 141), (92, 166, 268), (101, 119, 17), (45, 269, 101), (167, 165, 269), (270, 65, 162), (144, 162, 48), (6, 270, 144), (271, 62, 158), (104, 158, 20), (48, 271, 104), (118, 120, 24), (163, 118, 62), (65, 272, 163), (273, 64, 161), (164, 161, 65), (39, 273, 164), (165, 159, 63), (66, 274, 165), (168, 118, 274), (275, 32, 169), (172, 169, 67), (61, 275, 172), (173, 156, 60), (68, 276, 173), (45, 276, 176), (277, 59, 177), (180, 177, 69), (58, 277, 180), (181, 124, 28), (70, 278, 181), (184, 113, 278), (279, 56, 185), (188, 185, 71), (46, 279, 188), (280, 55, 189), (192, 189, 72), (54, 280, 192), (281, 35, 193), (196, 193, 73), (53, 281, 196), (282, 52, 197), (200, 197, 74), (43, 282, 200), (283, 51, 201), (204, 201, 75), (50, 283, 204), (284, 36, 205), (208, 205, 76), (49, 284, 208), (285, 48, 209), (212, 209, 77), (31, 285, 212), (213, 143, 47), (216, 213, 78), (34, 286, 216), (217, 136, 40), (79, 287, 217), (220, 89, 287), (288, 44, 221), (224, 221, 80), (27, 288, 224), (83, 3, 140), (287, 89, 7), (90, 8, 143), (87, 6, 144), (105, 20, 132), (106, 21, 147), (99, 15, 148), (109, 19, 131), (110, 22, 151), (102, 18, 152), (278, 113, 12), (114, 23, 155), (101, 17, 156), (117, 16, 128), (274, 118, 24), (95, 11, 160), (161, 64, 120), (162, 65, 163), (135, 39, 164), (269, 165, 63), (268, 166, 66), (158, 62, 168), (169, 32, 88), (170, 67, 171), (157, 61, 172), (263, 173, 60), (262, 174, 68), (261, 141, 45), (177, 59, 115), (178, 69, 179), (154, 58, 180), (181, 28, 84), (256, 182, 70), (255, 153, 57), (185, 56, 112), (186, 71, 187), (142, 46, 188), (189, 55, 111), (190, 72, 191), (150, 54, 192), (193, 35, 91), (194, 73, 195), (149, 53, 196), (197, 52, 108), (198, 74, 199), (139, 43, 200), (201, 51, 107), (202, 75, 203), (146, 50, 204), (205, 36, 92), (206, 76, 207), (145, 49, 208), (209, 48, 104), (210, 77, 211), (127, 31, 212), (233, 213, 47), (214, 78, 215), (130, 34, 216), (230, 217, 40), (218, 79, 219), (228, 129, 33), (221, 44, 100), (222, 80, 223), (123, 27, 224), (225, 224, 80), (160, 225, 222), (11, 123, 225), (226, 223, 61), (24, 120, 226), (64, 222, 226), (227, 100, 16), (223, 227, 117), (80, 221, 227), (218, 228, 220), (156, 228, 218), (17, 129, 228), (153, 229, 219), (23, 116, 229), (60, 218, 229), (113, 230, 96), (57, 219, 230), (79, 217, 230), (231, 216, 78), (152, 231, 214), (18, 130, 231), (232, 215, 53), (112, 232, 149), (56, 214, 232), (233, 103, 19), (215, 233, 109), (78, 213, 233), (234, 212, 77), (148, 234, 210), (15, 127, 234), (235, 211, 49), (108, 235, 145), (52, 210, 235), (236, 104, 20), (211, 236, 105), (77, 209, 236), (237, 208, 76), (147, 237, 206), (21, 145, 237), (238, 207, 34), (107, 238, 130), (51, 206, 238), (239, 92, 8), (207, 239, 90), (76, 205, 239), (240, 204, 75), (94, 240, 202), (10, 146, 240), (241, 203, 46), (134, 241, 142), (38, 202, 241), (242, 107, 18), (203, 242, 102), (75, 201, 242), (243, 200, 74), (82, 243, 198), (1, 139, 243), (244, 199, 50), (122, 244, 146), (26, 198, 244), (245, 108, 21), (199, 245, 106), (74, 197, 245), (246, 196, 73), (151, 246, 194), (22, 149, 246), (247, 195, 37), (111, 247, 93), (55, 194, 247), (248, 91, 4), (195, 248, 133), (73, 193, 248), (249, 192, 72), (98, 249, 190), (14, 150, 249), (250, 191, 25), (138, 250, 81), (42, 190, 250), (251, 111, 9), (191, 251, 121), (72, 189, 251), (252, 188, 71), (86, 252, 186), (5, 142, 252), (253, 187, 54), (126, 253, 150), (30, 186, 253), (254, 112, 22), (187, 254, 110), (71, 185, 254), (182, 255, 184), (59, 155, 255), (155, 23, 153), (97, 256, 183), (13, 115, 256), (115, 59, 182), (257, 84, 2), (183, 257, 137), (183, 70, 181), (258, 180, 69), (131, 258, 178), (19, 154, 258), (259, 179, 29), (91, 259, 85), (35, 178, 259), (260, 115, 13), (179, 260, 125), (69, 177, 260), (174, 261, 176), (47, 143, 261), (143, 8, 141), (262, 175, 58), (103, 262, 154), (103, 47, 174), (263, 116, 23), (175, 263, 114), (175, 68, 173), (264, 172, 67), (63, 159, 264), (159, 24, 157), (265, 171, 33), (17, 119, 265), (119, 63, 170), (266, 88, 7), (171, 266, 89), (67, 169, 266), (166, 267, 168), (132, 267, 166), (20, 158, 267), (141, 268, 167), (8, 92, 268), (92, 36, 166), (101, 269, 119), (45, 167, 269), (167, 66, 165), (270, 164, 65), (144, 270, 162), (6, 135, 270), (271, 163, 62), (104, 271, 158), (48, 162, 271), (118, 272, 120), (163, 272, 118), (65, 161, 272), (273, 160, 64), (164, 273, 161), (39, 95, 273), (165, 274, 159), (66, 168, 274), (168, 62, 118), (275, 128, 32), (172, 275, 169), (61, 117, 275), (173, 276, 156), (68, 176, 276), (45, 101, 276), (277, 155, 59), (180, 277, 177), (58, 114, 277), (181, 278, 124), (70, 184, 278), (184, 57, 113), (279, 152, 56), (188, 279, 185), (46, 102, 279), (280, 151, 55), (192, 280, 189), (54, 110, 280), (281, 131, 35), (196, 281, 193), (53, 109, 281), (282, 148, 52), (200, 282, 197), (43, 99, 282), (283, 147, 51), (204, 283, 201), (50, 106, 283), (284, 132, 36), (208, 284, 205), (49, 105, 284), (285, 144, 48), (212, 285, 209), (31, 87, 285), (213, 286, 143), (216, 286, 213), (34, 90, 286), (217, 287, 136), (79, 220, 287), (220, 33, 89), (288, 140, 44), (224, 288, 221), (27, 83, 288)])
me_plane.polygons.foreach_set('material_index', [0, 1, 0, 0, 0, 0, 0, 0, 0, 0, 1, 1, 1, 0, 0, 0, 0, 0, 0, 1, 0, 0, 1, 1, 1, 2, 1, 1, 1, 0, 1, 0, 0, 2, 0, 0, 0, 0, 0, 0, 0, 0, 0, 0, 0, 0, 0, 0, 0, 0, 0, 0, 0, 0, 0, 0, 0, 0, 1, 2, 2, 0, 0, 0, 0, 0, 0, 0, 0, 0, 0, 0, 0, 2, 2, 2, 2, 2, 2, 1, 1, 1, 0, 0, 0, 0, 0, 0, 0, 0, 0, 0, 0, 0, 0, 0, 0, 0, 0, 0, 0, 0, 0, 0, 0, 0, 0, 0, 0, 0, 0, 0, 0, 0, 0, 0, 0, 0, 0, 0, 0, 0, 0, 0, 0, 0, 0, 0, 0, 0, 0, 0, 0, 0, 0, 0, 0, 0, 0, 0, 0, 0, 0, 0, 0, 0, 0, 0, 0, 0, 0, 0, 0, 0, 1, 1, 2, 0, 0, 0, 0, 0, 0, 0, 0, 0, 0, 0, 0, 0, 0, 0, 1, 0, 0, 1, 0, 0, 2, 1, 1, 1, 1, 1, 2, 2, 1, 1, 2, 1, 0, 0, 0, 1, 0, 0, 2, 1, 1, 0, 0, 0, 0, 0, 0, 0, 0, 0, 0, 0, 0, 1, 1, 0, 1, 1, 0, 2, 1, 1, 1, 1, 1, 0, 1, 1, 0, 0, 0, 0, 0, 0, 0, 0, 0, 0, 0, 0, 0, 0, 0, 0, 0, 0, 0, 0, 0, 0, 0, 0, 1, 1, 1, 0, 0, 0, 0, 1, 0, 0, 0, 0, 0, 0, 0, 0, 1, 2, 2, 0, 0, 0, 0, 0, 0, 1, 0, 0, 1, 1, 0, 2, 1, 0, 1, 0, 1, 0, 1, 2, 0, 0, 0, 0, 0, 0, 0, 0, 0, 0, 0, 0, 0, 0, 0, 0, 0, 0, 0, 0, 0, 0, 0, 0, 1, 2, 2, 0, 0, 0, 0, 0, 0, 0, 0, 0, 0, 0, 0, 2, 2, 2, 2, 2, 2, 1, 1, 1, 0, 0, 0, 0, 0, 0, 0, 0, 0, 0, 0, 0, 0, 0, 0, 0, 0, 0, 0, 0, 0, 0, 0, 0, 0, 0, 0, 0, 0, 0, 0, 0, 0, 0, 0, 0, 0, 0, 0, 0, 0, 0, 0, 0, 0, 0, 0, 0, 0, 0, 0, 0, 0, 0, 0, 0, 0, 0, 0, 0, 0, 0, 0, 0, 0, 0, 0, 0, 0, 0, 0, 0, 1, 1, 2, 0, 0, 1, 0, 0, 0, 1, 0, 0, 0, 0, 0, 0, 0, 1, 1, 0, 0, 1, 1, 0, 2, 1, 1, 1, 1, 0, 2, 2, 1, 1, 2, 1, 0, 0, 0, 0, 0, 0, 1, 1, 1, 0, 0, 0, 0, 0, 0, 0, 0, 0, 0, 0, 0, 1, 0, 0, 0, 1, 0, 2, 1, 1, 1, 1, 1, 0, 1, 1, 0, 0, 0, 0, 0, 0, 0, 0, 0, 0, 0, 0, 0, 0, 0, 0, 0, 0, 0, 0, 0, 0, 0, 0, 1, 1, 2, 0, 0, 0])
me_plane.materials.append(mat_terreno)
me_plane.materials.append(mat_tierra)
me_plane.materials.append(mat_nieve)
me_plane.use_remesh_preserve_volume = False
me_plane.use_remesh_preserve_attributes = False
me_plane.use_mirror_vertex_groups = False
me_plane.update()

# ---- objects
ob_sun = bpy.data.objects.new('Sun', light_sun)
ob_icosphere_010 = bpy.data.objects.new('Icosphere.010', me_icosphere_010)
ob_icosphere_009 = bpy.data.objects.new('Icosphere.009', me_icosphere_009)
ob_icosphere_008 = bpy.data.objects.new('Icosphere.008', me_icosphere_008)
ob_icosphere_007 = bpy.data.objects.new('Icosphere.007', me_icosphere_007)
ob_icosphere_006 = bpy.data.objects.new('Icosphere.006', me_icosphere_006)
ob_icosphere_005 = bpy.data.objects.new('Icosphere.005', me_icosphere_005)
ob_icosphere_004 = bpy.data.objects.new('Icosphere.004', me_icosphere_004)
ob_icosphere_003 = bpy.data.objects.new('Icosphere.003', me_icosphere_003)
ob_icosphere_002 = bpy.data.objects.new('Icosphere.002', me_icosphere_002)
ob_icosphere_001 = bpy.data.objects.new('Icosphere.001', me_icosphere_001)
ob_icosphere = bpy.data.objects.new('Icosphere', me_icosphere)
ob_plane = bpy.data.objects.new('Plane', me_plane)
ob_camera = bpy.data.objects.new('Camera', cam_camera)

# ---- transforms, parenting, visibility, modifiers, constraints
ob_sun.location = (5.624, -19.45, 9.139)
ob_sun.lineart.crease_threshold = 0.0
ob_icosphere_010.location = (4.664, -6.966, 1.916)
ob_icosphere_010.scale = (0.866, 0.866, 0.866)
ob_icosphere_010.lineart.crease_threshold = 0.0
ob_icosphere_009.location = (0.2781, -4.782, 1.916)
ob_icosphere_009.scale = (0.866, 0.866, 0.866)
ob_icosphere_009.lineart.crease_threshold = 0.0
ob_icosphere_008.location = (8.036, 5.333, 1.525)
ob_icosphere_008.scale = (0.866, 0.866, 0.866)
ob_icosphere_008.lineart.crease_threshold = 0.0
ob_icosphere_007.location = (7.181, 2.195, 2.152)
ob_icosphere_007.scale = (0.866, 0.866, 0.866)
ob_icosphere_007.lineart.crease_threshold = 0.0
ob_icosphere_006.location = (6.66, -0.5172, 1.938)
ob_icosphere_006.scale = (0.866, 0.866, 0.866)
ob_icosphere_006.lineart.crease_threshold = 0.0
ob_icosphere_005.location = (3.027, -2.973, 2.033)
ob_icosphere_005.scale = (0.866, 0.866, 0.866)
ob_icosphere_005.lineart.crease_threshold = 0.0
ob_icosphere_004.location = (-0.1296, -2.113, 2.033)
ob_icosphere_004.scale = (0.866, 0.866, 0.866)
ob_icosphere_004.lineart.crease_threshold = 0.0
ob_icosphere_003.location = (-2.33, -3.332, 2.033)
ob_icosphere_003.scale = (0.866, 0.866, 0.866)
ob_icosphere_003.lineart.crease_threshold = 0.0
ob_icosphere_002.location = (-3.764, -2.208, 2.033)
ob_icosphere_002.scale = (0.866, 0.866, 0.866)
ob_icosphere_002.lineart.crease_threshold = 0.0
ob_icosphere_001.location = (-6.706, -2.017, 2.033)
ob_icosphere_001.scale = (0.866, 0.866, 0.866)
ob_icosphere_001.lineart.crease_threshold = 0.0
ob_icosphere.location = (-6.275, -5.604, 2.033)
ob_icosphere.scale = (0.866, 0.866, 0.866)
ob_icosphere.lineart.crease_threshold = 0.0
ob_plane.location = (0.0, 0.0, 0.0)
ob_plane.lineart.crease_threshold = 0.0
ob_camera.location = (-8.401, -22.41, 9.346)
ob_camera.rotation_euler = (1.275, 0.03657, 5.957)
ob_camera.scale = (2.409, 2.409, 2.409)
ob_camera.lock_rotations_4d = False
ob_camera.empty_display_type = 'ARROWS'
ob_camera.color = (0.0, 0.0, 0.0, 0.0)
ob_camera.display_type = 'WIRE'
ob_camera.lineart.crease_threshold = 0.0

# ---- collection membership
col_collection_1.objects.link(ob_sun)
col_collection_1.objects.link(ob_icosphere_010)
col_collection_1.objects.link(ob_icosphere_009)
col_collection_1.objects.link(ob_icosphere_008)
col_collection_1.objects.link(ob_icosphere_007)
col_collection_1.objects.link(ob_icosphere_006)
col_collection_1.objects.link(ob_icosphere_005)
col_collection_1.objects.link(ob_icosphere_004)
col_collection_1.objects.link(ob_icosphere_003)
col_collection_1.objects.link(ob_icosphere_002)
col_collection_1.objects.link(ob_icosphere_001)
col_collection_1.objects.link(ob_icosphere)
col_collection_1.objects.link(ob_plane)
col_collection_1.objects.link(ob_camera)

# ---- scene / render settings (as saved in the file)
scene.camera = ob_camera
scene.frame_start = 1; scene.frame_end = 250; scene.frame_set(2)
scene.render.engine = 'BLENDER_EEVEE_NEXT'
scene.render.resolution_percentage = 50
scene.render.dither_intensity = 0.0
scene.cycles.use_denoising = False
scene.cycles.samples = 128
scene.cycles.sampling_pattern = 'TABULATED_SOBOL'
scene.cycles.use_adaptive_sampling = False
scene.cycles.use_light_tree = False
scene.cycles.blur_glossy = 0.0
scene.cycles.sample_clamp_indirect = 0.0
scene.view_settings.view_transform = 'Standard'
bpy.context.view_layer.update()
